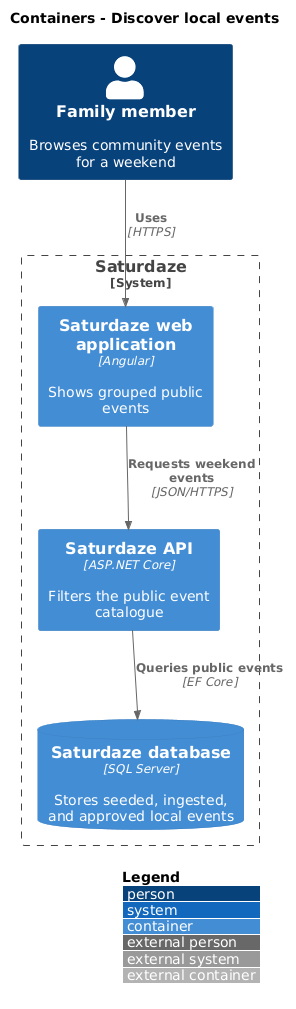

The diagram above was rendered by PlantUML. Its source (embedded in the PNG):
@startuml
!include <C4/C4_Container>
LAYOUT_WITH_LEGEND()
title Containers - Discover local events

Person(actor, "Family member", "Browses community events for a weekend")
System_Boundary(saturdaze, "Saturdaze") {
  Container(web, "Saturdaze web application", "Angular", "Shows grouped public events")
  Container(api, "Saturdaze API", "ASP.NET Core", "Filters the public event catalogue")
  ContainerDb(db, "Saturdaze database", "SQL Server", "Stores seeded, ingested, and approved local events")
}
Rel(actor, web, "Uses", "HTTPS")
Rel(web, api, "Requests weekend events", "JSON/HTTPS")
Rel(api, db, "Queries public events", "EF Core")
@enduml